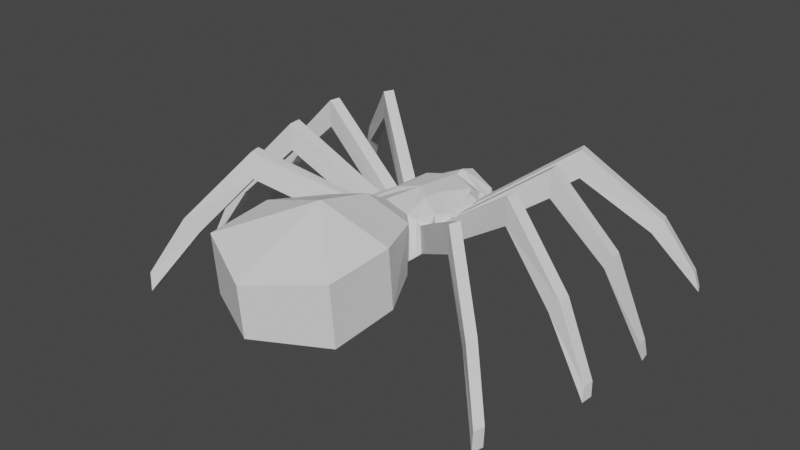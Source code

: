 # Source: Spider.blend  (saved by Blender 2.91.10; exported with 4.5.12 LTS)
import bpy
from mathutils import Matrix  # noqa: F401  (used for matrix-valued properties, if any)

bpy.ops.wm.read_factory_settings(use_empty=True)
scene = bpy.context.scene
scene.name = 'Scene'

# ---- collections
col_collection = bpy.data.collections.new('Collection'); scene.collection.children.link(col_collection)

# ---- world
world_world = bpy.data.worlds.new('World'); scene.world = world_world
world_world.use_nodes = True; world_world.node_tree.nodes.clear()
_N = world_world.node_tree.nodes; _L = world_world.node_tree.links
n0 = _N.new('ShaderNodeOutputWorld'); n0.name = 'World Output'; n0.location = (300, 300)
n1 = _N.new('ShaderNodeBackground'); n1.name = 'Background'; n1.location = (10, 300)
n1.inputs[0].default_value = (0.05088, 0.05088, 0.05088, 1.0)
_L.new(n1.outputs[0], n0.inputs[0])
n0.is_active_output = True
world_world.color = (0.05088, 0.05088, 0.05088)
world_world.use_sun_shadow = False
world_world.sun_shadow_jitter_overblur = 0.0

# ---- meshes
me_cube = bpy.data.meshes.new('Cube')
me_cube.from_pydata([(-0.1875, 0.1921, 0.3444), (-0.1915, 0.1938, 0.4649), (-0.1903, -0.2362, 0.3444), (-0.1791, -0.2345, 0.4878), (-0.1259, 0.2055, 0.2866), (-0.1406, 0.2204, 0.5045), (-0.1197, -0.2561, 0.5351), (-0.1274, -0.291, 0.2917), (-0.2299, -0.04108, 0.3448), (-0.2164, -0.04108, 0.4619), (-0.2189, -0.178, 0.3444), (-0.206, -0.1796, 0.4878), (-0.206, 0.07087, 0.4604), (-0.2189, 0.07087, 0.3448), (-0.3533, -1.007, 0.2711), (-0.3533, -1.033, 0.5907), (-0.1628, 0.4409, 0.2762), (-0.1458, 0.3828, 0.4488), (-0.1807, 0.321, 0.4313), (-0.1849, 0.321, 0.2962), (-0.3646, -0.6752, 0.6154), (-0.3646, -0.6493, 0.3006), (-0.1544, -0.2308, 0.5086), (-0.1687, -0.2474, 0.3247), (-0.2189, -0.1113, 0.3448), (-0.206, -0.1113, 0.4604), (-0.1816, -0.1269, 0.5086), (-0.2164, -0.001866, 0.4619), (-0.2299, -0.001866, 0.3448), (-0.1941, -0.1269, 0.3247), (-0.2189, 0.1209, 0.3444), (-0.2039, -0.01929, 0.3247), (-0.1888, -0.01929, 0.4805), (-0.206, 0.1193, 0.4649), (-0.1571, 0.1959, 0.3247), (-0.1551, 0.1959, 0.4835), (-0.1834, 0.0883, 0.4835), (-0.1941, 0.0883, 0.3247), (-0.586, -0.5527, 0.7547), (-0.586, -0.5527, 0.6123), (-0.6021, -0.4949, 0.6123), (-0.6021, -0.4949, 0.7547), (-0.6486, -0.227, 0.7818), (-0.6538, -0.1622, 0.7818), (-0.6538, -0.1622, 0.6381), (-0.6486, -0.227, 0.6381), (-0.6615, 0.1437, 0.6634), (-0.6703, 0.08572, 0.6634), (-0.6703, 0.08572, 0.8071), (-0.6615, 0.1437, 0.8071), (-0.5911, 0.4957, 0.6203), (-0.5911, 0.4957, 0.767), (-0.613, 0.4406, 0.767), (-0.613, 0.4406, 0.6203), (-0.8538, -0.7793, 0.4017), (-0.8042, -0.7303, 0.3233), (-0.8203, -0.6725, 0.3233), (-0.87, -0.7215, 0.4017), (-0.9862, -0.2971, 0.4177), (-0.9914, -0.2323, 0.4177), (-0.9436, -0.2323, 0.3425), (-0.9384, -0.2971, 0.3425), (-0.9564, 0.1657, 0.3956), (-0.9653, 0.1078, 0.3956), (-1.008, 0.1078, 0.4685), (-0.9991, 0.1657, 0.4685), (-0.886, 0.7173, 0.3343), (-0.9287, 0.7569, 0.3962), (-0.9506, 0.7018, 0.3962), (-0.9078, 0.6622, 0.3343), (-0.9972, -0.907, 0.1043), (-0.995, -0.9117, 0.001009), (-1.011, -0.854, 0.001009), (-1.013, -0.8518, 0.1043), (-1.153, -0.326, 0.07331), (-1.158, -0.2641, 0.07331), (-1.165, -0.2757, 0.001579), (-1.16, -0.3405, 0.001579), (-1.19, 0.1675, 0.0009202), (-1.199, 0.1095, 0.0009202), (-1.185, 0.1036, 0.08504), (-1.177, 0.1589, 0.08504), (-1.095, 0.8894, 0.00195), (-1.074, 0.8662, 0.1036), (-1.095, 0.8136, 0.1036), (-1.116, 0.8343, 0.00195), (-0.03422, 0.5725, 0.237), (-0.07491, 0.404, 0.4709), (-0.1736, 0.4005, 0.362), (-0.08578, 0.4496, 0.3721), (-0.09122, 0.4643, 0.3242), (-0.1254, 0.4592, 0.2762), (-0.1297, 0.4378, 0.3671), (-0.06233, 0.4646, 0.2762), (-0.05961, 0.4597, 0.3247), (-0.14, 0.2883, 0.4603), (-0.1374, 0.2914, 0.2969), (0.1916, 0.1921, 0.3444), (0.1956, 0.1938, 0.4649), (0.002062, 0.1679, 0.2762), (0.002062, 0.2, 0.5314), (0.1944, -0.2362, 0.3444), (0.1832, -0.2345, 0.4878), (0.002062, -0.238, 0.2762), (0.002062, -0.2646, 0.5812), (0.13, 0.2055, 0.2866), (0.1448, 0.2204, 0.5045), (0.1238, -0.2561, 0.5351), (0.1315, -0.291, 0.2917), (0.234, -0.04108, 0.3448), (0.2206, -0.04108, 0.4619), (0.223, -0.178, 0.3444), (0.2102, -0.1796, 0.4878), (0.2102, 0.07087, 0.4604), (0.223, 0.07087, 0.3448), (0.002062, -1.213, 0.5366), (0.002062, -1.191, 0.2671), (0.3574, -1.007, 0.2711), (0.3574, -1.033, 0.5907), (0.002062, 0.4601, 0.2555), (0.167, 0.4409, 0.2762), (0.15, 0.3828, 0.4488), (0.002062, 0.4209, 0.501), (0.002062, 0.3356, 0.5287), (0.1849, 0.321, 0.4313), (0.189, 0.321, 0.2962), (0.002062, 0.3454, 0.2507), (0.3687, -0.6752, 0.6154), (0.002062, -0.6995, 0.7385), (0.002062, -0.658, 0.234), (0.3687, -0.6493, 0.3006), (0.1585, -0.2308, 0.5086), (0.1728, -0.2474, 0.3247), (0.223, -0.1113, 0.3448), (0.2102, -0.1113, 0.4604), (0.1857, -0.1269, 0.5086), (0.2206, -0.001866, 0.4619), (0.234, -0.001866, 0.3448), (0.1982, -0.1269, 0.3247), (0.223, 0.1209, 0.3444), (0.208, -0.01929, 0.3247), (0.2084, -0.01929, 0.4805), (0.2102, 0.1193, 0.4649), (0.1613, 0.1959, 0.3247), (0.1593, 0.1959, 0.4835), (0.1875, 0.0883, 0.4835), (0.1982, 0.0883, 0.3247), (0.5901, -0.5527, 0.7547), (0.5901, -0.5527, 0.6123), (0.6063, -0.4949, 0.6123), (0.6063, -0.4949, 0.7547), (0.6528, -0.227, 0.7818), (0.6579, -0.1622, 0.7818), (0.6579, -0.1622, 0.6381), (0.6528, -0.227, 0.6381), (0.6656, 0.1437, 0.6634), (0.6745, 0.08572, 0.6634), (0.6745, 0.08572, 0.8071), (0.6656, 0.1437, 0.8071), (0.5953, 0.4957, 0.6203), (0.5953, 0.4957, 0.767), (0.6171, 0.4406, 0.767), (0.6171, 0.4406, 0.6203), (0.858, -0.7793, 0.4017), (0.8083, -0.7303, 0.3233), (0.8244, -0.6725, 0.3233), (0.8741, -0.7215, 0.4017), (0.9904, -0.2971, 0.4177), (0.9955, -0.2323, 0.4177), (0.9477, -0.2323, 0.3425), (0.9426, -0.2971, 0.3425), (0.9605, 0.1657, 0.3956), (0.9694, 0.1078, 0.3956), (1.012, 0.1078, 0.4685), (1.003, 0.1657, 0.4685), (0.8901, 0.7173, 0.3343), (0.9329, 0.7569, 0.3962), (0.9547, 0.7018, 0.3962), (0.9119, 0.6622, 0.3343), (1.001, -0.907, 0.1043), (0.9991, -0.9117, 0.001009), (1.015, -0.854, 0.001009), (1.017, -0.8518, 0.1043), (1.157, -0.326, 0.07331), (1.162, -0.2641, 0.07331), (1.169, -0.2757, 0.001579), (1.164, -0.3405, 0.001579), (1.194, 0.1675, 0.0009202), (1.203, 0.1095, 0.0009202), (1.189, 0.1036, 0.08504), (1.181, 0.1589, 0.08504), (1.099, 0.8894, 0.00195), (1.078, 0.8662, 0.1036), (1.099, 0.8136, 0.1036), (1.121, 0.8343, 0.00195), (0.03834, 0.5725, 0.237), (0.07904, 0.404, 0.4709), (0.1778, 0.4005, 0.362), (0.08991, 0.4496, 0.3721), (0.002062, 0.4552, 0.3253), (0.09535, 0.4643, 0.3242), (0.1295, 0.4592, 0.2762), (0.1338, 0.4378, 0.3671), (0.06645, 0.4646, 0.2762), (0.06374, 0.4597, 0.3247), (0.1441, 0.2883, 0.4603), (0.002062, 0.3023, 0.2762), (0.002062, 0.2857, 0.5187), (0.1415, 0.2914, 0.2969), (0.002062, -0.3955, 0.6601), (0.002062, -0.4275, 0.2546), (-0.2352, -0.3853, 0.5784), (-0.2386, -0.3983, 0.318), (0.2393, -0.3853, 0.5784), (0.2427, -0.3983, 0.318), (-0.08874, -0.01788, 0.5435), (0.09286, -0.01788, 0.5435), (-0.09233, 0.04452, 0.5359), (0.09646, 0.04452, 0.5359), (-0.08514, -0.08029, 0.5512), (0.08926, -0.08029, 0.5512), (0.002062, -0.0005207, 0.5563), (0.002062, -0.03501, 0.2762), (-0.1266, -0.04273, 0.2892), (0.1307, -0.04273, 0.2892)], [], [(87, 17, 123), (15, 115, 128), (223, 99, 222), (34, 35, 5, 4), (22, 23, 7, 6), (132, 224, 138), (36, 32, 217), (116, 115, 15, 14), (20, 21, 14, 15), (90, 89, 87, 122, 199, 94), (91, 93, 19), (88, 19, 18, 17), (96, 95, 18, 19), (206, 126, 208), (5, 207, 95), (210, 212, 7), (211, 212, 21, 20), (209, 128, 213), (11, 10, 40, 41), (33, 1, 51, 52), (24, 25, 42, 45), (27, 12, 49, 48), (3, 2, 23, 22), (2, 10, 29, 23), (11, 3, 22, 26), (10, 11, 26, 29), (9, 25, 26, 32), (24, 8, 31, 29), (25, 24, 29, 26), (8, 9, 32, 31), (28, 13, 37, 31), (12, 27, 32, 36), (27, 28, 31, 32), (13, 12, 36, 37), (0, 1, 35, 34), (1, 33, 36, 35), (30, 0, 34, 37), (33, 30, 37, 36), (40, 39, 55, 56), (46, 47, 63, 62), (53, 52, 68, 69), (39, 38, 54, 55), (28, 27, 48, 47), (9, 8, 44, 43), (0, 30, 53, 50), (12, 13, 46, 49), (30, 33, 52, 53), (2, 3, 38, 39), (25, 9, 43, 42), (10, 2, 39, 40), (13, 28, 47, 46), (8, 24, 45, 44), (1, 0, 50, 51), (3, 11, 41, 38), (54, 57, 73, 70), (61, 58, 74, 77), (65, 62, 78, 81), (69, 68, 84, 85), (48, 49, 65, 64), (38, 41, 57, 54), (47, 48, 64, 63), (41, 40, 56, 57), (49, 46, 62, 65), (42, 43, 59, 58), (51, 50, 66, 67), (44, 45, 61, 60), (52, 51, 67, 68), (45, 42, 58, 61), (50, 53, 69, 66), (43, 44, 60, 59), (70, 73, 72, 71), (55, 54, 70, 71), (57, 56, 72, 73), (56, 55, 71, 72), (74, 75, 76, 77), (58, 59, 75, 74), (59, 60, 76, 75), (60, 61, 77, 76), (78, 79, 80, 81), (64, 65, 81, 80), (63, 64, 80, 79), (62, 63, 79, 78), (82, 85, 84, 83), (68, 67, 83, 84), (66, 69, 85, 82), (67, 66, 82, 83), (92, 89, 90, 91), (93, 94, 199, 119), (91, 16, 92), (86, 90, 94), (93, 86, 94), (86, 91, 90), (16, 19, 88), (88, 92, 16), (17, 92, 88), (87, 92, 17), (89, 92, 87), (95, 123, 18), (206, 105, 99), (4, 5, 95, 96), (122, 87, 123), (128, 115, 118), (4, 99, 223), (143, 105, 106, 144), (131, 107, 108, 132), (224, 132, 108), (217, 5, 36), (116, 117, 118, 115), (127, 118, 117, 130), (200, 204, 199, 122, 196, 198), (91, 19, 16), (197, 121, 124, 125), (208, 125, 124, 205), (206, 208, 105), (100, 207, 5), (103, 210, 7), (213, 127, 130, 214), (209, 213, 107), (112, 150, 149, 111), (142, 161, 160, 98), (133, 154, 151, 134), (136, 157, 158, 113), (102, 131, 132, 101), (101, 132, 138, 111), (112, 135, 131, 102), (111, 138, 135, 112), (110, 141, 135, 134), (133, 138, 140, 109), (134, 135, 138, 133), (109, 140, 141, 110), (137, 140, 146, 114), (113, 145, 141, 136), (136, 141, 140, 137), (114, 146, 145, 113), (97, 143, 144, 98), (98, 144, 145, 142), (139, 146, 143, 97), (142, 145, 146, 139), (149, 165, 164, 148), (155, 171, 172, 156), (162, 178, 177, 161), (148, 164, 163, 147), (137, 156, 157, 136), (110, 152, 153, 109), (97, 159, 162, 139), (113, 158, 155, 114), (139, 162, 161, 142), (101, 148, 147, 102), (134, 151, 152, 110), (111, 149, 148, 101), (114, 155, 156, 137), (109, 153, 154, 133), (98, 160, 159, 97), (102, 147, 150, 112), (163, 179, 182, 166), (170, 186, 183, 167), (174, 190, 187, 171), (178, 194, 193, 177), (157, 173, 174, 158), (147, 163, 166, 150), (156, 172, 173, 157), (150, 166, 165, 149), (158, 174, 171, 155), (151, 167, 168, 152), (160, 176, 175, 159), (153, 169, 170, 154), (161, 177, 176, 160), (154, 170, 167, 151), (159, 175, 178, 162), (152, 168, 169, 153), (179, 180, 181, 182), (164, 180, 179, 163), (166, 182, 181, 165), (165, 181, 180, 164), (183, 186, 185, 184), (167, 183, 184, 168), (168, 184, 185, 169), (169, 185, 186, 170), (187, 190, 189, 188), (173, 189, 190, 174), (172, 188, 189, 173), (171, 187, 188, 172), (191, 192, 193, 194), (177, 193, 192, 176), (175, 191, 194, 178), (176, 192, 191, 175), (202, 201, 200, 198), (203, 119, 199, 204), (201, 202, 120), (195, 204, 200), (203, 204, 195), (195, 200, 201), (120, 197, 125), (197, 120, 202), (121, 197, 202), (196, 121, 202), (198, 196, 202), (207, 123, 95), (4, 206, 99), (105, 208, 205, 106), (118, 127, 128), (15, 128, 20), (209, 107, 104), (107, 213, 214, 108), (212, 129, 21), (6, 209, 104), (6, 7, 212, 211), (210, 129, 212), (116, 14, 129), (14, 21, 129), (116, 129, 117), (117, 129, 130), (210, 214, 129), (214, 130, 129), (210, 108, 214), (210, 103, 108), (217, 32, 215), (32, 26, 215), (215, 26, 219), (26, 22, 219), (22, 6, 219), (36, 5, 35), (218, 145, 106), (106, 145, 144), (145, 218, 141), (218, 216, 141), (141, 216, 135), (216, 220, 135), (135, 220, 131), (131, 220, 107), (100, 5, 221), (5, 217, 221), (217, 215, 221), (215, 219, 221), (219, 6, 221), (6, 104, 221), (221, 104, 107), (221, 107, 220), (100, 221, 106), (106, 221, 218), (218, 221, 216), (216, 221, 220), (128, 127, 213), (209, 211, 128), (128, 211, 20), (209, 6, 211), (123, 17, 18), (122, 123, 196), (123, 121, 196), (123, 124, 121), (207, 205, 123), (205, 124, 123), (207, 106, 205), (207, 100, 106), (222, 99, 224), (224, 99, 105), (224, 103, 222), (103, 223, 222), (103, 7, 223), (103, 224, 108), (138, 224, 140), (140, 224, 146), (146, 224, 143), (143, 224, 105), (223, 7, 23), (23, 29, 223), (29, 31, 223), (31, 37, 223), (37, 34, 223), (34, 4, 223), (93, 126, 19), (93, 119, 126), (126, 119, 203), (126, 203, 125), (203, 201, 125), (201, 120, 125), (201, 203, 195), (91, 86, 93), (126, 125, 208), (126, 206, 96), (96, 206, 4), (126, 96, 19)])
_uv = me_cube.uv_layers.new(name='UVMap')
_uv.uv.foreach_set('vector', [0.875, 0.625, 0.875, 0.75, 0.875, 0.5, 0.625, 0.75, 0.625, 0.5, 0.625, 0.5, 0.375, 0.875, 0.125, 0.5, 0.0, 0.0, 0.4135, 0.9615, 0.5865, 0.9615, 0.625, 1.0, 0.375, 1.0, 0.5865, 0.7885, 0.4135, 0.7885, 0.375, 0.75, 0.625, 0.75, 0.4135, 0.7885, 0.375, 0.875, 0.4135, 0.8318, 0.5865, 0.9182, 0.5865, 0.875, 0.8125, 0.75, 0.375, 0.5, 0.625, 0.5, 0.625, 0.75, 0.375, 0.75, 0.625, 0.75, 0.375, 0.75, 0.375, 0.75, 0.625, 0.75, 0.4375, 0.125, 0.5, 0.125, 0.625, 0.125, 0.625, 0.25, 0.5, 0.25, 0.4688, 0.1875, 0.125, 0.6875, 0.375, 0.1875, 0.125, 0.75, 0.5, 0.0, 0.375, 1.0, 0.625, 1.0, 0.875, 0.75, 0.375, 1.0, 0.625, 1.0, 0.625, 1.0, 0.375, 1.0, 0.0, 0.0, 0.125, 0.5, 0.375, 1.0, 0.625, 1.0, 0.0, 0.0, 0.625, 1.0, 0.0, 0.0, 0.375, 0.75, 0.375, 0.75, 0.625, 0.75, 0.375, 0.75, 0.375, 0.75, 0.625, 0.75, 0.0, 0.0, 0.625, 0.5, 0.625, 0.75, 0.567, 0.8214, 0.433, 0.8214, 0.433, 0.8214, 0.567, 0.8214, 0.569, 0.9275, 0.569, 0.9522, 0.569, 0.9522, 0.569, 0.9275, 0.4324, 0.8418, 0.5676, 0.8418, 0.5676, 0.8418, 0.4324, 0.8418, 0.5676, 0.8851, 0.5676, 0.9082, 0.5676, 0.9082, 0.5676, 0.8851, 0.567, 0.7989, 0.433, 0.7989, 0.4135, 0.7885, 0.5865, 0.7885, 0.433, 0.7989, 0.433, 0.8214, 0.4135, 0.8318, 0.4135, 0.7885, 0.567, 0.8214, 0.567, 0.7989, 0.5865, 0.7885, 0.5865, 0.8318, 0.433, 0.8214, 0.567, 0.8214, 0.5865, 0.8318, 0.4135, 0.8318, 0.5676, 0.8649, 0.5676, 0.8418, 0.5865, 0.8318, 0.5865, 0.875, 0.4324, 0.8418, 0.4324, 0.8649, 0.4135, 0.875, 0.4135, 0.8318, 0.5676, 0.8418, 0.4324, 0.8418, 0.4135, 0.8318, 0.5865, 0.8318, 0.4324, 0.8649, 0.5676, 0.8649, 0.5865, 0.875, 0.4135, 0.875, 0.4324, 0.8851, 0.4324, 0.9082, 0.4135, 0.9182, 0.4135, 0.875, 0.5676, 0.9082, 0.5676, 0.8851, 0.5865, 0.875, 0.5865, 0.9182, 0.5676, 0.8851, 0.4324, 0.8851, 0.4135, 0.875, 0.5865, 0.875, 0.4324, 0.9082, 0.5676, 0.9082, 0.5865, 0.9182, 0.4135, 0.9182, 0.431, 0.9522, 0.569, 0.9522, 0.5865, 0.9615, 0.4135, 0.9615, 0.569, 0.9522, 0.569, 0.9275, 0.5865, 0.9182, 0.5865, 0.9615, 0.431, 0.9275, 0.431, 0.9522, 0.4135, 0.9615, 0.4135, 0.9182, 0.569, 0.9275, 0.431, 0.9275, 0.4135, 0.9182, 0.5865, 0.9182, 0.433, 0.8214, 0.433, 0.7989, 0.433, 0.7989, 0.433, 0.8214, 0.4324, 0.9082, 0.4324, 0.8851, 0.4324, 0.8851, 0.4324, 0.9082, 0.431, 0.9275, 0.569, 0.9275, 0.569, 0.9275, 0.431, 0.9275, 0.433, 0.7989, 0.567, 0.7989, 0.567, 0.7989, 0.433, 0.7989, 0.4324, 0.8851, 0.5676, 0.8851, 0.5676, 0.8851, 0.4324, 0.8851, 0.5676, 0.8649, 0.4324, 0.8649, 0.4324, 0.8649, 0.5676, 0.8649, 0.431, 0.9522, 0.431, 0.9275, 0.431, 0.9275, 0.431, 0.9522, 0.5676, 0.9082, 0.4324, 0.9082, 0.4324, 0.9082, 0.5676, 0.9082, 0.431, 0.9275, 0.569, 0.9275, 0.569, 0.9275, 0.431, 0.9275, 0.433, 0.7989, 0.567, 0.7989, 0.567, 0.7989, 0.433, 0.7989, 0.5676, 0.8418, 0.5676, 0.8649, 0.5676, 0.8649, 0.5676, 0.8418, 0.433, 0.8214, 0.433, 0.7989, 0.433, 0.7989, 0.433, 0.8214, 0.4324, 0.9082, 0.4324, 0.8851, 0.4324, 0.8851, 0.4324, 0.9082, 0.4324, 0.8649, 0.4324, 0.8418, 0.4324, 0.8418, 0.4324, 0.8649, 0.569, 0.9522, 0.431, 0.9522, 0.431, 0.9522, 0.569, 0.9522, 0.567, 0.7989, 0.567, 0.8214, 0.567, 0.8214, 0.567, 0.7989, 0.567, 0.7989, 0.567, 0.8214, 0.567, 0.8214, 0.567, 0.7989, 0.4324, 0.8418, 0.5676, 0.8418, 0.5676, 0.8418, 0.4324, 0.8418, 0.5676, 0.9082, 0.4324, 0.9082, 0.4324, 0.9082, 0.5676, 0.9082, 0.431, 0.9275, 0.569, 0.9275, 0.569, 0.9275, 0.431, 0.9275, 0.5676, 0.8851, 0.5676, 0.9082, 0.5676, 0.9082, 0.5676, 0.8851, 0.567, 0.7989, 0.567, 0.8214, 0.567, 0.8214, 0.567, 0.7989, 0.4324, 0.8851, 0.5676, 0.8851, 0.5676, 0.8851, 0.4324, 0.8851, 0.567, 0.8214, 0.433, 0.8214, 0.433, 0.8214, 0.567, 0.8214, 0.5676, 0.9082, 0.4324, 0.9082, 0.4324, 0.9082, 0.5676, 0.9082, 0.5676, 0.8418, 0.5676, 0.8649, 0.5676, 0.8649, 0.5676, 0.8418, 0.569, 0.9522, 0.431, 0.9522, 0.431, 0.9522, 0.569, 0.9522, 0.4324, 0.8649, 0.4324, 0.8418, 0.4324, 0.8418, 0.4324, 0.8649, 0.569, 0.9275, 0.569, 0.9522, 0.569, 0.9522, 0.569, 0.9275, 0.4324, 0.8418, 0.5676, 0.8418, 0.5676, 0.8418, 0.4324, 0.8418, 0.431, 0.9522, 0.431, 0.9275, 0.431, 0.9275, 0.431, 0.9522, 0.5676, 0.8649, 0.4324, 0.8649, 0.4324, 0.8649, 0.5676, 0.8649, 0.567, 0.7989, 0.567, 0.8214, 0.433, 0.8214, 0.433, 0.7989, 0.433, 0.7989, 0.567, 0.7989, 0.567, 0.7989, 0.433, 0.7989, 0.567, 0.8214, 0.433, 0.8214, 0.433, 0.8214, 0.567, 0.8214, 0.433, 0.8214, 0.433, 0.7989, 0.433, 0.7989, 0.433, 0.8214, 0.5676, 0.8418, 0.5676, 0.8649, 0.4324, 0.8649, 0.4324, 0.8418, 0.5676, 0.8418, 0.5676, 0.8649, 0.5676, 0.8649, 0.5676, 0.8418, 0.5676, 0.8649, 0.4324, 0.8649, 0.4324, 0.8649, 0.5676, 0.8649, 0.4324, 0.8649, 0.4324, 0.8418, 0.4324, 0.8418, 0.4324, 0.8649, 0.4324, 0.9082, 0.4324, 0.8851, 0.5676, 0.8851, 0.5676, 0.9082, 0.5676, 0.8851, 0.5676, 0.9082, 0.5676, 0.9082, 0.5676, 0.8851, 0.4324, 0.8851, 0.5676, 0.8851, 0.5676, 0.8851, 0.4324, 0.8851, 0.4324, 0.9082, 0.4324, 0.8851, 0.4324, 0.8851, 0.4324, 0.9082, 0.431, 0.9522, 0.431, 0.9275, 0.569, 0.9275, 0.569, 0.9522, 0.569, 0.9275, 0.569, 0.9522, 0.569, 0.9522, 0.569, 0.9275, 0.431, 0.9522, 0.431, 0.9275, 0.431, 0.9275, 0.431, 0.9522, 0.569, 0.9522, 0.431, 0.9522, 0.431, 0.9522, 0.569, 0.9522, 0.5, 0.0625, 0.5, 0.125, 0.4375, 0.125, 0.375, 0.0625, 0.375, 0.1875, 0.4688, 0.1875, 0.5, 0.25, 0.375, 0.25, 0.375, 0.0625, 0.125, 0.75, 0.5, 0.0625, 0.375, 0.125, 0.4375, 0.125, 0.4688, 0.1875, 0.375, 0.1875, 0.375, 0.125, 0.4688, 0.1875, 0.125, 0.625, 0.125, 0.6875, 0.4375, 0.125, 0.375, 0.0, 0.375, 1.0, 0.5, 0.0, 0.5, 0.0, 0.5, 0.0625, 0.125, 0.75, 0.875, 0.75, 0.5, 0.0625, 0.5, 0.0, 0.875, 0.625, 0.5, 0.0625, 0.875, 0.75, 0.5, 0.125, 0.5, 0.0625, 0.875, 0.625, 0.625, 1.0, 0.875, 0.5, 0.625, 1.0, 0.0, 0.0, 0.375, 1.0, 0.125, 0.5, 0.375, 1.0, 0.625, 1.0, 0.625, 1.0, 0.375, 1.0, 0.625, 0.25, 0.625, 0.125, 0.875, 0.5, 0.625, 0.5, 0.625, 0.5, 0.625, 0.75, 0.375, 1.0, 0.125, 0.5, 0.375, 0.875, 0.4135, 0.9615, 0.375, 1.0, 0.625, 1.0, 0.5865, 0.9615, 0.5865, 0.7885, 0.625, 0.75, 0.375, 0.75, 0.4135, 0.7885, 0.375, 0.875, 0.4135, 0.7885, 0.375, 0.75, 0.8125, 0.75, 0.875, 0.75, 0.0, 0.0, 0.375, 0.5, 0.375, 0.75, 0.625, 0.75, 0.625, 0.5, 0.625, 0.75, 0.625, 0.75, 0.375, 0.75, 0.375, 0.75, 0.4375, 0.125, 0.4688, 0.1875, 0.5, 0.25, 0.625, 0.25, 0.625, 0.125, 0.5, 0.125, 0.375, 0.0625, 0.375, 1.0, 0.375, 0.0, 0.5, 0.0, 0.875, 0.75, 0.625, 1.0, 0.375, 1.0, 0.375, 1.0, 0.375, 1.0, 0.625, 1.0, 0.625, 1.0, 0.0, 0.0, 0.375, 1.0, 0.375, 1.0, 0.875, 0.5, 0.0, 0.0, 0.875, 0.75, 0.375, 0.5, 0.0, 0.0, 0.375, 0.75, 0.625, 0.75, 0.625, 0.75, 0.375, 0.75, 0.375, 0.75, 0.0, 0.0, 0.625, 0.75, 0.625, 0.75, 0.567, 0.8214, 0.567, 0.8214, 0.433, 0.8214, 0.433, 0.8214, 0.569, 0.9275, 0.569, 0.9275, 0.569, 0.9522, 0.569, 0.9522, 0.4324, 0.8418, 0.4324, 0.8418, 0.5676, 0.8418, 0.5676, 0.8418, 0.5676, 0.8851, 0.5676, 0.8851, 0.5676, 0.9082, 0.5676, 0.9082, 0.567, 0.7989, 0.5865, 0.7885, 0.4135, 0.7885, 0.433, 0.7989, 0.433, 0.7989, 0.4135, 0.7885, 0.4135, 0.8318, 0.433, 0.8214, 0.567, 0.8214, 0.5865, 0.8318, 0.5865, 0.7885, 0.567, 0.7989, 0.433, 0.8214, 0.4135, 0.8318, 0.5865, 0.8318, 0.567, 0.8214, 0.5676, 0.8649, 0.5865, 0.875, 0.5865, 0.8318, 0.5676, 0.8418, 0.4324, 0.8418, 0.4135, 0.8318, 0.4135, 0.875, 0.4324, 0.8649, 0.5676, 0.8418, 0.5865, 0.8318, 0.4135, 0.8318, 0.4324, 0.8418, 0.4324, 0.8649, 0.4135, 0.875, 0.5865, 0.875, 0.5676, 0.8649, 0.4324, 0.8851, 0.4135, 0.875, 0.4135, 0.9182, 0.4324, 0.9082, 0.5676, 0.9082, 0.5865, 0.9182, 0.5865, 0.875, 0.5676, 0.8851, 0.5676, 0.8851, 0.5865, 0.875, 0.4135, 0.875, 0.4324, 0.8851, 0.4324, 0.9082, 0.4135, 0.9182, 0.5865, 0.9182, 0.5676, 0.9082, 0.431, 0.9522, 0.4135, 0.9615, 0.5865, 0.9615, 0.569, 0.9522, 0.569, 0.9522, 0.5865, 0.9615, 0.5865, 0.9182, 0.569, 0.9275, 0.431, 0.9275, 0.4135, 0.9182, 0.4135, 0.9615, 0.431, 0.9522, 0.569, 0.9275, 0.5865, 0.9182, 0.4135, 0.9182, 0.431, 0.9275, 0.433, 0.8214, 0.433, 0.8214, 0.433, 0.7989, 0.433, 0.7989, 0.4324, 0.9082, 0.4324, 0.9082, 0.4324, 0.8851, 0.4324, 0.8851, 0.431, 0.9275, 0.431, 0.9275, 0.569, 0.9275, 0.569, 0.9275, 0.433, 0.7989, 0.433, 0.7989, 0.567, 0.7989, 0.567, 0.7989, 0.4324, 0.8851, 0.4324, 0.8851, 0.5676, 0.8851, 0.5676, 0.8851, 0.5676, 0.8649, 0.5676, 0.8649, 0.4324, 0.8649, 0.4324, 0.8649, 0.431, 0.9522, 0.431, 0.9522, 0.431, 0.9275, 0.431, 0.9275, 0.5676, 0.9082, 0.5676, 0.9082, 0.4324, 0.9082, 0.4324, 0.9082, 0.431, 0.9275, 0.431, 0.9275, 0.569, 0.9275, 0.569, 0.9275, 0.433, 0.7989, 0.433, 0.7989, 0.567, 0.7989, 0.567, 0.7989, 0.5676, 0.8418, 0.5676, 0.8418, 0.5676, 0.8649, 0.5676, 0.8649, 0.433, 0.8214, 0.433, 0.8214, 0.433, 0.7989, 0.433, 0.7989, 0.4324, 0.9082, 0.4324, 0.9082, 0.4324, 0.8851, 0.4324, 0.8851, 0.4324, 0.8649, 0.4324, 0.8649, 0.4324, 0.8418, 0.4324, 0.8418, 0.569, 0.9522, 0.569, 0.9522, 0.431, 0.9522, 0.431, 0.9522, 0.567, 0.7989, 0.567, 0.7989, 0.567, 0.8214, 0.567, 0.8214, 0.567, 0.7989, 0.567, 0.7989, 0.567, 0.8214, 0.567, 0.8214, 0.4324, 0.8418, 0.4324, 0.8418, 0.5676, 0.8418, 0.5676, 0.8418, 0.5676, 0.9082, 0.5676, 0.9082, 0.4324, 0.9082, 0.4324, 0.9082, 0.431, 0.9275, 0.431, 0.9275, 0.569, 0.9275, 0.569, 0.9275, 0.5676, 0.8851, 0.5676, 0.8851, 0.5676, 0.9082, 0.5676, 0.9082, 0.567, 0.7989, 0.567, 0.7989, 0.567, 0.8214, 0.567, 0.8214, 0.4324, 0.8851, 0.4324, 0.8851, 0.5676, 0.8851, 0.5676, 0.8851, 0.567, 0.8214, 0.567, 0.8214, 0.433, 0.8214, 0.433, 0.8214, 0.5676, 0.9082, 0.5676, 0.9082, 0.4324, 0.9082, 0.4324, 0.9082, 0.5676, 0.8418, 0.5676, 0.8418, 0.5676, 0.8649, 0.5676, 0.8649, 0.569, 0.9522, 0.569, 0.9522, 0.431, 0.9522, 0.431, 0.9522, 0.4324, 0.8649, 0.4324, 0.8649, 0.4324, 0.8418, 0.4324, 0.8418, 0.569, 0.9275, 0.569, 0.9275, 0.569, 0.9522, 0.569, 0.9522, 0.4324, 0.8418, 0.4324, 0.8418, 0.5676, 0.8418, 0.5676, 0.8418, 0.431, 0.9522, 0.431, 0.9522, 0.431, 0.9275, 0.431, 0.9275, 0.5676, 0.8649, 0.5676, 0.8649, 0.4324, 0.8649, 0.4324, 0.8649, 0.567, 0.7989, 0.433, 0.7989, 0.433, 0.8214, 0.567, 0.8214, 0.433, 0.7989, 0.433, 0.7989, 0.567, 0.7989, 0.567, 0.7989, 0.567, 0.8214, 0.567, 0.8214, 0.433, 0.8214, 0.433, 0.8214, 0.433, 0.8214, 0.433, 0.8214, 0.433, 0.7989, 0.433, 0.7989, 0.5676, 0.8418, 0.4324, 0.8418, 0.4324, 0.8649, 0.5676, 0.8649, 0.5676, 0.8418, 0.5676, 0.8418, 0.5676, 0.8649, 0.5676, 0.8649, 0.5676, 0.8649, 0.5676, 0.8649, 0.4324, 0.8649, 0.4324, 0.8649, 0.4324, 0.8649, 0.4324, 0.8649, 0.4324, 0.8418, 0.4324, 0.8418, 0.4324, 0.9082, 0.5676, 0.9082, 0.5676, 0.8851, 0.4324, 0.8851, 0.5676, 0.8851, 0.5676, 0.8851, 0.5676, 0.9082, 0.5676, 0.9082, 0.4324, 0.8851, 0.4324, 0.8851, 0.5676, 0.8851, 0.5676, 0.8851, 0.4324, 0.9082, 0.4324, 0.9082, 0.4324, 0.8851, 0.4324, 0.8851, 0.431, 0.9522, 0.569, 0.9522, 0.569, 0.9275, 0.431, 0.9275, 0.569, 0.9275, 0.569, 0.9275, 0.569, 0.9522, 0.569, 0.9522, 0.431, 0.9522, 0.431, 0.9522, 0.431, 0.9275, 0.431, 0.9275, 0.569, 0.9522, 0.569, 0.9522, 0.431, 0.9522, 0.431, 0.9522, 0.5, 0.0625, 0.375, 0.0625, 0.4375, 0.125, 0.5, 0.125, 0.375, 0.1875, 0.375, 0.25, 0.5, 0.25, 0.4688, 0.1875, 0.375, 0.0625, 0.5, 0.0625, 0.125, 0.75, 0.375, 0.125, 0.4688, 0.1875, 0.4375, 0.125, 0.375, 0.1875, 0.4688, 0.1875, 0.375, 0.125, 0.125, 0.625, 0.4375, 0.125, 0.125, 0.6875, 0.375, 0.0, 0.5, 0.0, 0.375, 1.0, 0.5, 0.0, 0.125, 0.75, 0.5, 0.0625, 0.875, 0.75, 0.5, 0.0, 0.5, 0.0625, 0.875, 0.625, 0.875, 0.75, 0.5, 0.0625, 0.5, 0.125, 0.875, 0.625, 0.5, 0.0625, 0.0, 0.0, 0.875, 0.5, 0.625, 1.0, 0.375, 1.0, 0.0, 0.0, 0.125, 0.5, 0.375, 1.0, 0.375, 1.0, 0.625, 1.0, 0.625, 1.0, 0.625, 0.75, 0.625, 0.75, 0.625, 0.5, 0.625, 0.75, 0.625, 0.5, 0.625, 0.75, 0.0, 0.0, 0.625, 0.75, 0.625, 0.5, 0.625, 0.75, 0.625, 0.75, 0.375, 0.75, 0.375, 0.75, 0.375, 0.75, 0.375, 0.5, 0.375, 0.75, 0.625, 0.75, 0.0, 0.0, 0.625, 0.5, 0.625, 0.75, 0.375, 0.75, 0.375, 0.75, 0.625, 0.75, 0.0, 0.0, 0.375, 0.5, 0.375, 0.75, 0.375, 0.5, 0.375, 0.75, 0.375, 0.5, 0.375, 0.75, 0.375, 0.75, 0.375, 0.5, 0.375, 0.5, 0.375, 0.5, 0.375, 0.75, 0.375, 0.75, 0.375, 0.5, 0.375, 0.75, 0.0, 0.0, 0.375, 0.75, 0.375, 0.5, 0.375, 0.75, 0.375, 0.75, 0.375, 0.5, 0.0, 0.0, 0.375, 0.75, 0.375, 0.75, 0.0, 0.0, 0.375, 0.5, 0.375, 0.75, 0.8125, 0.75, 0.5865, 0.875, 0.75, 0.75, 0.5865, 0.875, 0.5865, 0.8318, 0.75, 0.75, 0.75, 0.75, 0.5865, 0.8318, 0.6875, 0.75, 0.5865, 0.8318, 0.5865, 0.7885, 0.6875, 0.75, 0.5865, 0.7885, 0.625, 0.75, 0.6875, 0.75, 0.0, 0.0, 0.875, 0.75, 0.5865, 0.9615, 0.8125, 0.75, 0.5865, 0.9182, 0.625, 1.0, 0.625, 1.0, 0.5865, 0.9182, 0.5865, 0.9615, 0.5865, 0.9182, 0.8125, 0.75, 0.5865, 0.875, 0.8125, 0.75, 0.75, 0.75, 0.5865, 0.875, 0.5865, 0.875, 0.75, 0.75, 0.5865, 0.8318, 0.75, 0.75, 0.6875, 0.75, 0.5865, 0.8318, 0.5865, 0.8318, 0.6875, 0.75, 0.5865, 0.7885, 0.5865, 0.7885, 0.6875, 0.75, 0.625, 0.75, 0.875, 0.5, 0.875, 0.75, 0.0, 0.0, 0.875, 0.75, 0.8125, 0.75, 0.0, 0.0, 0.8125, 0.75, 0.75, 0.75, 0.0, 0.0, 0.75, 0.75, 0.6875, 0.75, 0.0, 0.0, 0.6875, 0.75, 0.625, 0.75, 0.0, 0.0, 0.625, 0.75, 0.625, 0.5, 0.0, 0.0, 0.0, 0.0, 0.625, 0.5, 0.625, 0.75, 0.0, 0.0, 0.625, 0.75, 0.6875, 0.75, 0.875, 0.5, 0.0, 0.0, 0.875, 0.75, 0.625, 1.0, 0.0, 0.0, 0.8125, 0.75, 0.8125, 0.75, 0.0, 0.0, 0.75, 0.75, 0.75, 0.75, 0.0, 0.0, 0.6875, 0.75, 0.625, 0.5, 0.625, 0.75, 0.625, 0.75, 0.0, 0.0, 0.625, 0.75, 0.625, 0.5, 0.625, 0.5, 0.625, 0.75, 0.625, 0.75, 0.0, 0.0, 0.625, 0.75, 0.625, 0.75, 0.875, 0.5, 0.875, 0.75, 0.875, 0.75, 0.625, 0.25, 0.875, 0.5, 0.625, 0.125, 0.875, 0.5, 0.875, 0.75, 0.875, 0.625, 0.875, 0.5, 0.875, 0.75, 0.875, 0.75, 0.0, 0.0, 0.625, 1.0, 0.875, 0.5, 0.625, 1.0, 0.625, 1.0, 0.875, 0.5, 0.0, 0.0, 0.875, 0.75, 0.625, 1.0, 0.0, 0.0, 0.875, 0.5, 0.875, 0.75, 0.0, 0.0, 0.125, 0.5, 0.375, 0.875, 0.375, 0.875, 0.125, 0.5, 0.375, 1.0, 0.375, 0.875, 0.375, 0.5, 0.0, 0.0, 0.375, 0.5, 0.375, 0.875, 0.0, 0.0, 0.375, 0.5, 0.375, 0.75, 0.375, 0.875, 0.375, 0.5, 0.375, 0.875, 0.375, 0.75, 0.4135, 0.8318, 0.375, 0.875, 0.4135, 0.875, 0.4135, 0.875, 0.375, 0.875, 0.4135, 0.9182, 0.4135, 0.9182, 0.375, 0.875, 0.4135, 0.9615, 0.4135, 0.9615, 0.375, 0.875, 0.375, 1.0, 0.375, 0.875, 0.375, 0.75, 0.4135, 0.7885, 0.4135, 0.7885, 0.4135, 0.8318, 0.375, 0.875, 0.4135, 0.8318, 0.4135, 0.875, 0.375, 0.875, 0.4135, 0.875, 0.4135, 0.9182, 0.375, 0.875, 0.4135, 0.9182, 0.4135, 0.9615, 0.375, 0.875, 0.4135, 0.9615, 0.375, 1.0, 0.375, 0.875, 0.375, 0.1875, 0.125, 0.5, 0.125, 0.75, 0.375, 0.1875, 0.375, 0.25, 0.125, 0.5, 0.125, 0.5, 0.375, 0.25, 0.0, 0.0, 0.125, 0.5, 0.0, 0.0, 0.125, 0.75, 0.375, 0.1875, 0.125, 0.6875, 0.375, 1.0, 0.375, 0.0625, 0.125, 0.75, 0.375, 1.0, 0.125, 0.6875, 0.375, 0.1875, 0.125, 0.625, 0.125, 0.6875, 0.125, 0.625, 0.375, 0.1875, 0.125, 0.5, 0.125, 0.75, 0.375, 1.0, 0.125, 0.5, 0.0, 0.0, 0.375, 1.0, 0.375, 1.0, 0.0, 0.0, 0.375, 1.0, 0.125, 0.5, 0.375, 1.0, 0.125, 0.75])
me_cube.use_remesh_fix_poles = True
me_cube.use_remesh_preserve_attributes = False
me_cube.use_mirror_vertex_groups = False
me_cube.update()
arm_armature = bpy.data.armatures.new('Armature')  # bones are not reproduced

# ---- objects
ob_armature = bpy.data.objects.new('Armature', arm_armature)
ob_spidey = bpy.data.objects.new('Spidey', me_cube)

# ---- transforms, parenting, visibility, modifiers, constraints
ob_armature.location = (0.0, 0.0, 0.0)
ob_armature.lineart.crease_threshold = 0.0
ob_spidey.parent = ob_armature
ob_spidey.location = (0.0, 0.0, 0.0)
ob_spidey.lineart.crease_threshold = 0.0
_vg = ob_spidey.vertex_groups.new(name='Root')
for _i, _w in zip([0, 3, 4, 5, 6, 7, 11, 16, 17, 18, 19, 21, 22, 23, 25, 26, 32, 34, 35, 36, 37, 87, 88, 89, 92, 95, 96, 97, 99, 100, 102, 103, 104, 105, 106, 107, 108, 112, 120, 121, 122, 123, 124, 125, 126, 130, 131, 132, 134, 135, 141, 143, 144, 145, 146, 196, 197, 198, 202, 205, 206, 207, 208, 210, 211, 212, 213, 214, 215, 216, 217, 218, 219, 220, 221, 222, 223, 224], [0.002629, 0.02647, 0.4156, 0.4527, 0.08677, 0.527, 0.02478, 0.003454, 0.127, 0.217, 0.1133, 0.001323, 0.1492, 0.1419, 0.005348, 0.2249, 0.07854, 0.192, 0.2726, 0.08614, 0.02883, 0.1323, 0.07296, 0.02322, 0.03836, 0.388, 0.1635, 0.0007572, 0.7728, 0.7721, 0.02287, 0.805, 0.07036, 0.4079, 0.4462, 0.0858, 0.5187, 0.02249, 0.005752, 0.1285, 0.1406, 0.427, 0.2169, 0.1146, 0.02408, 0.001149, 0.1453, 0.1362, 0.002559, 0.2255, 0.05401, 0.1857, 0.2678, 0.08766, 0.02592, 0.1338, 0.07406, 0.0252, 0.04037, 0.3845, 0.09756, 0.5083, 0.1638, 0.1245, 0.01763, 0.1268, 0.0174, 0.1257, 0.6545, 0.6604, 0.6413, 0.6412, 0.5914, 0.5911, 0.8257, 0.7337, 0.1669, 0.1617]): _vg.add([_i], _w, 'REPLACE')
_vg = ob_spidey.vertex_groups.new(name='Head')
for _i, _w in zip([4, 5, 16, 17, 18, 19, 34, 35, 87, 88, 89, 90, 91, 92, 93, 94, 95, 96, 99, 100, 105, 106, 119, 120, 121, 122, 123, 124, 125, 126, 143, 144, 196, 197, 198, 199, 200, 201, 202, 203, 204, 205, 206, 207, 208], [0.1622, 0.1467, 0.1412, 0.6414, 0.5659, 0.5472, 0.07491, 0.08705, 0.7018, 0.332, 0.4417, 0.09222, 0.06001, 0.3048, 0.05116, 0.2049, 0.4466, 0.5831, 0.09224, 0.1104, 0.1615, 0.1467, 0.7962, 0.143, 0.6341, 0.7862, 0.5253, 0.559, 0.5397, 0.8281, 0.07351, 0.08672, 0.696, 0.3295, 0.43, 0.9167, 0.09272, 0.06217, 0.3009, 0.02947, 0.1955, 0.4432, 0.8125, 0.4394, 0.5756]): _vg.add([_i], _w, 'REPLACE')
_vg = ob_spidey.vertex_groups.new(name='Jaw.L')
for _i, _w in zip([4, 16, 17, 18, 19, 86, 87, 88, 89, 90, 91, 92, 93, 94, 95, 96, 119, 122, 126, 199], [0.00516, 0.8149, 0.1907, 0.1377, 0.2566, 0.9997, 0.1367, 0.5605, 0.5081, 0.8973, 0.9254, 0.6325, 0.9427, 0.7822, 0.05041, 0.1194, 0.09946, 0.00777, 0.05695, 0.03083]): _vg.add([_i], _w, 'REPLACE')
_vg = ob_spidey.vertex_groups.new(name='Jaw.R')
for _i, _w in zip([105, 119, 120, 121, 122, 124, 125, 126, 195, 196, 197, 198, 199, 200, 201, 202, 203, 204, 205, 208], [0.006725, 0.1009, 0.8107, 0.1945, 0.01018, 0.1407, 0.2591, 0.05785, 0.9998, 0.1405, 0.56, 0.5184, 0.03191, 0.8961, 0.9218, 0.6345, 0.9555, 0.792, 0.0525, 0.122]): _vg.add([_i], _w, 'REPLACE')
_vg = ob_spidey.vertex_groups.new(name='Tail')
for _i, _w in zip([3, 6, 7, 11, 14, 15, 20, 21, 22, 23, 26, 102, 103, 104, 107, 108, 112, 115, 116, 117, 118, 127, 128, 129, 130, 131, 132, 135, 209, 210, 211, 212, 213, 214, 215, 216, 219, 220], [0.06311, 0.6868, 0.1797, 0.004731, 0.9909, 0.994, 0.9784, 0.9577, 0.2988, 0.0514, 0.04723, 0.06151, 0.0731, 0.8337, 0.6847, 0.1817, 0.002855, 0.9994, 0.9982, 0.9908, 0.9939, 0.9781, 0.9902, 0.9781, 0.9573, 0.2982, 0.05064, 0.04664, 0.9454, 0.8192, 0.9133, 0.7958, 0.9123, 0.7949, 0.05436, 0.05436, 0.1429, 0.1431]): _vg.add([_i], _w, 'REPLACE')
_vg = ob_spidey.vertex_groups.new(name='Leg 1.1.L')
for _i, _w in zip([0, 1, 4, 5, 12, 13, 17, 18, 19, 30, 31, 32, 33, 34, 35, 36, 37, 50, 51, 52, 53, 88, 95, 96, 99, 100, 215, 217, 223], [0.9551, 0.9574, 0.3502, 0.3398, 0.05559, 0.08417, 0.01134, 0.06818, 0.07028, 0.9482, 0.01637, 0.000136, 0.9339, 0.6782, 0.5655, 0.4922, 0.5349, 0.1441, 0.477, 0.5211, 0.811, 0.006049, 0.09853, 0.1111, 0.03364, 0.0367, 0.04025, 0.1284, 0.02828]): _vg.add([_i], _w, 'REPLACE')
_vg = ob_spidey.vertex_groups.new(name='Leg 1.2.L')
for _i, _w in zip([50, 51, 52, 53, 66, 67, 68, 69, 83, 84], [0.8478, 0.527, 0.4811, 0.1864, 0.08497, 0.5088, 0.9109, 0.8725, 0.02722, 0.0118]): _vg.add([_i], _w, 'REPLACE')
_vg = ob_spidey.vertex_groups.new(name='Leg 1.3.L')
for _i, _w in zip([66, 67, 68, 69, 82, 83, 84, 85], [0.9157, 0.4908, 0.08398, 0.1254, 1.026, 0.9614, 0.969, 1.019]): _vg.add([_i], _w, 'REPLACE')
_vg = ob_spidey.vertex_groups.new(name='Leg 2.1.L')
for _i, _w in zip([4, 5, 8, 9, 12, 13, 26, 27, 28, 30, 31, 32, 33, 34, 35, 36, 37, 46, 47, 48, 49, 215, 217, 219, 221, 223], [0.0007417, 0.01089, 0.06157, 0.05418, 0.9082, 0.8868, 0.009469, 0.9229, 0.9263, 0.02617, 0.5669, 0.3675, 0.03684, 0.04216, 0.05098, 0.377, 0.3386, 0.07391, 0.07895, 0.474, 0.4681, 0.07948, 0.09699, 0.01549, 0.001509, 0.1173]): _vg.add([_i], _w, 'REPLACE')
_vg = ob_spidey.vertex_groups.new(name='Leg 2.2.L')
for _i, _w in zip([46, 47, 48, 49, 62, 63, 64, 65], [0.9091, 0.9129, 0.5266, 0.5387, 0.09614, 0.05642, 0.8958, 0.8687]): _vg.add([_i], _w, 'REPLACE')
_vg = ob_spidey.vertex_groups.new(name='Leg 2.3.L')
for _i, _w in zip([62, 63, 64, 65, 78, 79, 80, 81], [0.9069, 0.9438, 0.1053, 0.1289, 1.039, 1.009, 1.001, 0.9777]): _vg.add([_i], _w, 'REPLACE')
_vg = ob_spidey.vertex_groups.new(name='Leg 3.1.L')
for _i, _w in zip([8, 9, 10, 11, 22, 23, 24, 25, 26, 27, 28, 29, 31, 32, 37, 42, 43, 44, 45, 215, 217, 219, 221, 222, 223], [0.9258, 0.8939, 0.04821, 0.0542, 0.02939, 0.04208, 0.9546, 0.8987, 0.3969, 0.04433, 0.04355, 0.6961, 0.3637, 0.4857, 0.07047, 0.479, 0.4793, 0.08133, 0.08003, 0.09561, 0.05081, 0.09335, 0.01126, 0.09216, 0.6071]): _vg.add([_i], _w, 'REPLACE')
_vg = ob_spidey.vertex_groups.new(name='Leg 3.2.L')
for _i, _w in zip([42, 43, 44, 45, 58, 59, 60, 61, 75], [0.5211, 0.5258, 0.8996, 0.9118, 0.911, 0.8956, 0.09267, 0.09422, 0.03355]): _vg.add([_i], _w, 'REPLACE')
_vg = ob_spidey.vertex_groups.new(name='Leg 3.3.L')
for _i, _w in zip([58, 59, 60, 61, 74, 75, 76, 77], [0.09049, 0.1022, 0.9106, 0.9063, 0.9976, 0.9581, 1.021, 1.005]): _vg.add([_i], _w, 'REPLACE')
_vg = ob_spidey.vertex_groups.new(name='Leg 4.1.L')
for _i, _w in zip([2, 3, 6, 7, 10, 11, 22, 23, 25, 26, 29, 38, 39, 40, 41, 103, 104, 210, 211, 212, 215, 219, 223], [0.967, 0.8579, 0.1872, 0.2709, 0.9413, 0.852, 0.4925, 0.7535, 0.02942, 0.2771, 0.2481, 0.4912, 0.09087, 0.1065, 0.4921, 0.01975, 0.02646, 0.000517, 0.03504, 0.06796, 0.01382, 0.08636, 0.02627]): _vg.add([_i], _w, 'REPLACE')
_vg = ob_spidey.vertex_groups.new(name='Leg 4.2.L')
for _i, _w in zip([38, 39, 40, 41, 54, 55, 56, 57], [0.5095, 0.883, 0.8676, 0.5096, 0.1605, 0.01055, 0.1326, 0.8868]): _vg.add([_i], _w, 'REPLACE')
_vg = ob_spidey.vertex_groups.new(name='Leg 4.3.L')
for _i, _w in zip([39, 54, 55, 56, 57, 70, 71, 72, 73], [0.001227, 0.8428, 0.9706, 0.8719, 0.1117, 0.9956, 1.004, 1.014, 0.9768]): _vg.add([_i], _w, 'REPLACE')
_vg = ob_spidey.vertex_groups.new(name='Leg 1.1.R')
for _i, _w in zip([97, 98, 99, 100, 105, 106, 113, 114, 121, 124, 125, 139, 140, 142, 143, 144, 145, 146, 159, 160, 161, 162, 197, 205, 208, 216, 218, 224], [0.9563, 0.961, 0.03544, 0.03847, 0.358, 0.3462, 0.0562, 0.0856, 0.01531, 0.07185, 0.07386, 0.9472, 0.01784, 0.9346, 0.6867, 0.5711, 0.4899, 0.5385, 0.132, 0.4756, 0.52, 0.801, 0.009552, 0.103, 0.1156, 0.04551, 0.1331, 0.02632]): _vg.add([_i], _w, 'REPLACE')
_vg = ob_spidey.vertex_groups.new(name='Leg 1.2.R')
for _i, _w in zip([159, 160, 161, 162, 175, 176, 177, 178, 192, 193], [0.8605, 0.5285, 0.4822, 0.1963, 0.07044, 0.507, 0.9028, 0.8701, 0.02818, 0.0198]): _vg.add([_i], _w, 'REPLACE')
_vg = ob_spidey.vertex_groups.new(name='Leg 1.3.R')
for _i, _w in zip([175, 176, 177, 178, 191, 192, 193, 194], [0.9302, 0.4925, 0.09176, 0.1278, 1.027, 0.9609, 0.965, 1.022]): _vg.add([_i], _w, 'REPLACE')
_vg = ob_spidey.vertex_groups.new(name='Leg 2.1.R')
for _i, _w in zip([106, 109, 110, 113, 114, 135, 136, 137, 139, 140, 141, 142, 143, 144, 145, 146, 155, 156, 157, 158, 216, 218, 220, 221, 224], [0.01171, 0.03224, 0.08169, 0.9053, 0.877, 0.01418, 0.8988, 0.8927, 0.02444, 0.3189, 0.429, 0.03635, 0.03778, 0.05111, 0.3798, 0.3195, 0.06888, 0.07216, 0.4741, 0.4679, 0.07936, 0.09881, 0.0166, 0.002195, 0.07646]): _vg.add([_i], _w, 'REPLACE')
_vg = ob_spidey.vertex_groups.new(name='Leg 2.2.R')
for _i, _w in zip([155, 156, 157, 158, 171, 172, 173, 174], [0.9148, 0.9199, 0.5267, 0.5391, 0.08665, 0.04613, 0.8851, 0.8605]): _vg.add([_i], _w, 'REPLACE')
_vg = ob_spidey.vertex_groups.new(name='Leg 2.3.R')
for _i, _w in zip([171, 172, 173, 174, 187, 188, 189, 190], [0.9162, 0.9522, 0.1162, 0.137, 1.119, 1.025, 1.005, 0.9909]): _vg.add([_i], _w, 'REPLACE')
_vg = ob_spidey.vertex_groups.new(name='Leg 3.1.R')
for _i, _w in zip([109, 110, 111, 112, 114, 131, 132, 133, 134, 135, 136, 137, 138, 140, 141, 146, 151, 152, 153, 154, 216, 218, 220, 221, 222, 224], [0.945, 0.8643, 0.05317, 0.05318, 0.00548, 0.02844, 0.04178, 0.9563, 0.9, 0.3942, 0.06928, 0.07909, 0.7109, 0.6115, 0.4606, 0.08806, 0.4789, 0.4789, 0.076, 0.07391, 0.08346, 0.03441, 0.08928, 0.005368, 0.09986, 0.6572]): _vg.add([_i], _w, 'REPLACE')
_vg = ob_spidey.vertex_groups.new(name='Leg 3.2.R')
for _i, _w in zip([151, 152, 153, 154, 167, 168, 169, 170, 184], [0.5213, 0.5263, 0.9054, 0.9184, 0.9028, 0.8844, 0.08269, 0.08417, 0.03521]): _vg.add([_i], _w, 'REPLACE')
_vg = ob_spidey.vertex_groups.new(name='Leg 3.3.R')
for _i, _w in zip([167, 168, 169, 170, 183, 184, 185, 186], [0.09881, 0.1132, 0.9203, 0.9163, 0.9975, 0.9573, 1.021, 1.005]): _vg.add([_i], _w, 'REPLACE')
_vg = ob_spidey.vertex_groups.new(name='Leg 4.1.R')
for _i, _w in zip([101, 102, 103, 104, 107, 108, 111, 112, 131, 132, 134, 135, 138, 147, 148, 149, 150, 210, 213, 214, 216, 220, 224], [0.9667, 0.8624, 0.02124, 0.02781, 0.1904, 0.2774, 0.9376, 0.8555, 0.4975, 0.7608, 0.02545, 0.2773, 0.2438, 0.4914, 0.08611, 0.1022, 0.4919, 0.001745, 0.03722, 0.06996, 0.01928, 0.08822, 0.02252]): _vg.add([_i], _w, 'REPLACE')
_vg = ob_spidey.vertex_groups.new(name='Leg 4.2.R')
for _i, _w in zip([147, 148, 149, 150, 163, 164, 165, 166, 182], [0.5093, 0.8891, 0.8729, 0.5099, 0.1625, 0.003379, 0.1262, 0.8704, 0.001606]): _vg.add([_i], _w, 'REPLACE')
_vg = ob_spidey.vertex_groups.new(name='Leg 4.3.R')
for _i, _w in zip([163, 164, 165, 166, 179, 180, 181, 182], [0.8409, 0.9741, 0.8782, 0.128, 0.9951, 1.004, 1.014, 0.9742]): _vg.add([_i], _w, 'REPLACE')
_m = ob_spidey.modifiers.new('Armature', 'ARMATURE')
_m.object = ob_armature

# ---- collection membership
col_collection.objects.link(ob_armature)
col_collection.objects.link(ob_spidey)

# ---- scene / render settings (as saved in the file)
scene.frame_start = 1; scene.frame_end = 250; scene.frame_set(1)
scene.render.engine = 'BLENDER_EEVEE_NEXT'
scene.cycles.use_denoising = False
scene.cycles.samples = 128
scene.cycles.sampling_pattern = 'TABULATED_SOBOL'
scene.cycles.use_adaptive_sampling = False
scene.cycles.use_light_tree = False
scene.view_settings.view_transform = 'Filmic'
bpy.context.view_layer.update()

# ---- added for rendering (the .blend has no active camera and no usable light): camera, sun
cam_auto = bpy.data.cameras.new('AutoCamera')
cam_auto.lens = 50.0
cam_auto.sensor_width = 36.0
cam_auto.clip_end = 1000.0
ob_auto_camera = bpy.data.objects.new('AutoCamera', cam_auto)
scene.collection.objects.link(ob_auto_camera)
ob_auto_camera.location = (3.04859, -3.81774, 2.84123)
ob_auto_camera.rotation_euler = (1.09748, -7.21219e-08, 0.694738)
scene.camera = ob_auto_camera
light_auto_sun = bpy.data.lights.new('AutoSun', 'SUN')
light_auto_sun.energy = 3.0
light_auto_sun.angle = 0.0523599
ob_auto_sun = bpy.data.objects.new('AutoSun', light_auto_sun)
scene.collection.objects.link(ob_auto_sun)
ob_auto_sun.rotation_euler = (0.872665, 0.174533, 0.523599)
bpy.context.view_layer.update()
